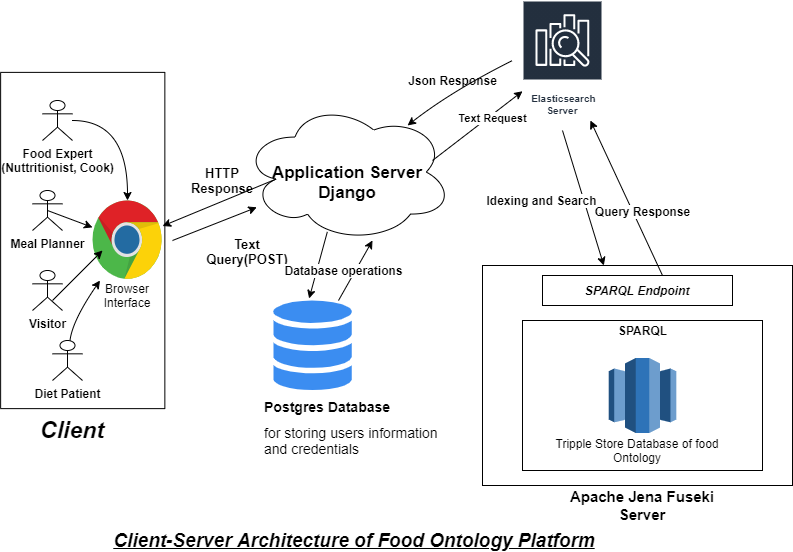

The diagram above was exported from draw.io. Its source (the exported page's mxGraphModel, read from the mxfile embedded in the PNG):
<mxGraphModel dx="766" dy="526" grid="1" gridSize="10" guides="1" tooltips="1" connect="1" arrows="1" fold="1" page="1" pageScale="1" pageWidth="827" pageHeight="1169" background="#ffffff" math="0" shadow="0">
  <root>
    <mxCell id="0" />
    <mxCell id="1" parent="0" />
    <mxCell id="5PCSMbIw4PJ9RryRswHJ-1" value="" style="group" parent="1" vertex="1" connectable="0">
      <mxGeometry x="8.124999999999972" y="70" width="791.875" height="550" as="geometry" />
    </mxCell>
    <mxCell id="nPXu5fICTPwHaaC6PW_I-1" value="" style="whiteSpace=wrap;html=1;rotation=-90;" parent="5PCSMbIw4PJ9RryRswHJ-1" vertex="1">
      <mxGeometry x="-86.01499999999997" y="157.89" width="336.25" height="164.22" as="geometry" />
    </mxCell>
    <mxCell id="nPXu5fICTPwHaaC6PW_I-2" value="Client" style="text;html=1;strokeColor=none;fillColor=none;align=center;verticalAlign=middle;whiteSpace=wrap;fontStyle=3;fontSize=23;" parent="5PCSMbIw4PJ9RryRswHJ-1" vertex="1">
      <mxGeometry x="51.87500000000003" y="420" width="40" height="20" as="geometry" />
    </mxCell>
    <mxCell id="nPXu5fICTPwHaaC6PW_I-4" value="&lt;b&gt;Food Expert&lt;br&gt;(Nuttritionist, Cook)&lt;/b&gt;" style="shape=umlActor;verticalLabelPosition=bottom;verticalAlign=top;html=1;outlineConnect=0;" parent="5PCSMbIw4PJ9RryRswHJ-1" vertex="1">
      <mxGeometry x="41.87500000000003" y="100" width="30" height="40" as="geometry" />
    </mxCell>
    <mxCell id="nPXu5fICTPwHaaC6PW_I-6" value="" style="html=1;aspect=fixed;strokeColor=none;shadow=0;align=center;verticalAlign=top;fillColor=#3B8DF1;shape=mxgraph.gcp2.cloud_monitoring;" parent="5PCSMbIw4PJ9RryRswHJ-1" vertex="1">
      <mxGeometry x="271.875" y="300" width="81" height="90" as="geometry" />
    </mxCell>
    <mxCell id="nPXu5fICTPwHaaC6PW_I-7" value="" style="dashed=0;outlineConnect=0;html=1;align=center;labelPosition=center;verticalLabelPosition=bottom;verticalAlign=top;shape=mxgraph.weblogos.chrome;" parent="5PCSMbIw4PJ9RryRswHJ-1" vertex="1">
      <mxGeometry x="91.87500000000003" y="200" width="70" height="80" as="geometry" />
    </mxCell>
    <mxCell id="nPXu5fICTPwHaaC6PW_I-15" value="" style="edgeStyle=orthogonalEdgeStyle;orthogonalLoop=1;jettySize=auto;html=1;curved=1;" parent="5PCSMbIw4PJ9RryRswHJ-1" source="nPXu5fICTPwHaaC6PW_I-4" target="nPXu5fICTPwHaaC6PW_I-7" edge="1">
      <mxGeometry relative="1" as="geometry" />
    </mxCell>
    <mxCell id="nPXu5fICTPwHaaC6PW_I-9" value="Browser Interface" style="text;html=1;strokeColor=none;fillColor=none;align=center;verticalAlign=middle;whiteSpace=wrap;" parent="5PCSMbIw4PJ9RryRswHJ-1" vertex="1">
      <mxGeometry x="101.87500000000003" y="290" width="50" height="10" as="geometry" />
    </mxCell>
    <mxCell id="nPXu5fICTPwHaaC6PW_I-10" value="&lt;b&gt;Visitor&lt;/b&gt;" style="shape=umlActor;verticalLabelPosition=bottom;verticalAlign=top;html=1;outlineConnect=0;" parent="5PCSMbIw4PJ9RryRswHJ-1" vertex="1">
      <mxGeometry x="31.87500000000003" y="270" width="30" height="40" as="geometry" />
    </mxCell>
    <mxCell id="nPXu5fICTPwHaaC6PW_I-11" value="&lt;b&gt;Meal Planner&lt;/b&gt;" style="shape=umlActor;verticalLabelPosition=bottom;verticalAlign=top;html=1;outlineConnect=0;" parent="5PCSMbIw4PJ9RryRswHJ-1" vertex="1">
      <mxGeometry x="31.87500000000003" y="190" width="30" height="40" as="geometry" />
    </mxCell>
    <mxCell id="nPXu5fICTPwHaaC6PW_I-12" value="&lt;b&gt;Diet Patient&lt;/b&gt;" style="shape=umlActor;verticalLabelPosition=bottom;verticalAlign=top;html=1;outlineConnect=0;" parent="5PCSMbIw4PJ9RryRswHJ-1" vertex="1">
      <mxGeometry x="51.87500000000003" y="340" width="30" height="40" as="geometry" />
    </mxCell>
    <mxCell id="nPXu5fICTPwHaaC6PW_I-19" value="" style="endArrow=classic;html=1;curved=1;" parent="5PCSMbIw4PJ9RryRswHJ-1" edge="1">
      <mxGeometry width="50" height="50" relative="1" as="geometry">
        <mxPoint x="51.87500000000003" y="300" as="sourcePoint" />
        <mxPoint x="101.87500000000003" y="250" as="targetPoint" />
      </mxGeometry>
    </mxCell>
    <mxCell id="nPXu5fICTPwHaaC6PW_I-21" value="" style="endArrow=classic;html=1;curved=1;" parent="5PCSMbIw4PJ9RryRswHJ-1" source="nPXu5fICTPwHaaC6PW_I-12" target="nPXu5fICTPwHaaC6PW_I-7" edge="1">
      <mxGeometry width="50" height="50" relative="1" as="geometry">
        <mxPoint x="71.87500000000003" y="350" as="sourcePoint" />
        <mxPoint x="121.87500000000003" y="300" as="targetPoint" />
        <Array as="points">
          <mxPoint x="71.87500000000003" y="320" />
        </Array>
      </mxGeometry>
    </mxCell>
    <mxCell id="nPXu5fICTPwHaaC6PW_I-22" value="&lt;b style=&quot;font-size: 17px&quot;&gt;&lt;br&gt;Application Server&lt;br&gt;Django&lt;/b&gt;" style="ellipse;shape=cloud;whiteSpace=wrap;html=1;" parent="5PCSMbIw4PJ9RryRswHJ-1" vertex="1">
      <mxGeometry x="241.87500000000003" y="101.57" width="210" height="140" as="geometry" />
    </mxCell>
    <mxCell id="nPXu5fICTPwHaaC6PW_I-26" value="" style="endArrow=classic;html=1;exitX=0.16;exitY=0.55;exitDx=0;exitDy=0;exitPerimeter=0;curved=1;" parent="5PCSMbIw4PJ9RryRswHJ-1" source="nPXu5fICTPwHaaC6PW_I-22" target="nPXu5fICTPwHaaC6PW_I-7" edge="1">
      <mxGeometry width="50" height="50" relative="1" as="geometry">
        <mxPoint x="231.87500000000003" y="145" as="sourcePoint" />
        <mxPoint x="281.875" y="95" as="targetPoint" />
      </mxGeometry>
    </mxCell>
    <mxCell id="nPXu5fICTPwHaaC6PW_I-29" value="" style="endArrow=classic;html=1;curved=1;" parent="5PCSMbIw4PJ9RryRswHJ-1" target="nPXu5fICTPwHaaC6PW_I-22" edge="1">
      <mxGeometry width="50" height="50" relative="1" as="geometry">
        <mxPoint x="171.87500000000003" y="240" as="sourcePoint" />
        <mxPoint x="281.875" y="230" as="targetPoint" />
      </mxGeometry>
    </mxCell>
    <mxCell id="nPXu5fICTPwHaaC6PW_I-30" value="Text Query(POST)" style="text;html=1;strokeColor=none;fillColor=none;align=center;verticalAlign=middle;whiteSpace=wrap;fontStyle=1;fontSize=13;" parent="5PCSMbIw4PJ9RryRswHJ-1" vertex="1">
      <mxGeometry x="211.87500000000003" y="241.57" width="70" height="18.43" as="geometry" />
    </mxCell>
    <mxCell id="nPXu5fICTPwHaaC6PW_I-31" value="HTTP Response" style="text;html=1;strokeColor=none;fillColor=none;align=center;verticalAlign=middle;whiteSpace=wrap;fontSize=13;fontStyle=1;" parent="5PCSMbIw4PJ9RryRswHJ-1" vertex="1">
      <mxGeometry x="201.87500000000003" y="170" width="40" height="20" as="geometry" />
    </mxCell>
    <mxCell id="nPXu5fICTPwHaaC6PW_I-37" value="" style="endArrow=classic;html=1;fontSize=13;curved=1;" parent="5PCSMbIw4PJ9RryRswHJ-1" source="nPXu5fICTPwHaaC6PW_I-6" edge="1">
      <mxGeometry width="50" height="50" relative="1" as="geometry">
        <mxPoint x="321.875" y="290" as="sourcePoint" />
        <mxPoint x="371.875" y="240" as="targetPoint" />
      </mxGeometry>
    </mxCell>
    <mxCell id="nPXu5fICTPwHaaC6PW_I-38" value="" style="endArrow=classic;html=1;fontSize=13;entryX=0.452;entryY=-0.022;entryDx=0;entryDy=0;entryPerimeter=0;exitX=0.404;exitY=0.927;exitDx=0;exitDy=0;exitPerimeter=0;curved=1;" parent="5PCSMbIw4PJ9RryRswHJ-1" source="nPXu5fICTPwHaaC6PW_I-22" target="nPXu5fICTPwHaaC6PW_I-6" edge="1">
      <mxGeometry width="50" height="50" relative="1" as="geometry">
        <mxPoint x="281.875" y="290" as="sourcePoint" />
        <mxPoint x="331.875" y="240" as="targetPoint" />
      </mxGeometry>
    </mxCell>
    <mxCell id="fkjQ3yBv9wU4NhkDOOhb-16" value="Database operations" style="edgeLabel;html=1;align=center;verticalAlign=middle;resizable=0;points=[];fontSize=12;fontStyle=1;" parent="nPXu5fICTPwHaaC6PW_I-38" vertex="1" connectable="0">
      <mxGeometry x="-0.3917" y="-2" relative="1" as="geometry">
        <mxPoint x="22.63" y="18.92" as="offset" />
      </mxGeometry>
    </mxCell>
    <mxCell id="nPXu5fICTPwHaaC6PW_I-39" value="&amp;nbsp;Elasticsearch Server" style="outlineConnect=0;fontColor=#232F3E;gradientColor=none;strokeColor=#ffffff;fillColor=#232F3E;dashed=0;verticalLabelPosition=middle;verticalAlign=bottom;align=center;html=1;whiteSpace=wrap;fontSize=10;fontStyle=1;spacing=3;shape=mxgraph.aws4.productIcon;prIcon=mxgraph.aws4.elasticsearch_service;" parent="5PCSMbIw4PJ9RryRswHJ-1" vertex="1">
      <mxGeometry x="521.875" width="80" height="120" as="geometry" />
    </mxCell>
    <mxCell id="fkjQ3yBv9wU4NhkDOOhb-2" value="" style="whiteSpace=wrap;html=1;" parent="5PCSMbIw4PJ9RryRswHJ-1" vertex="1">
      <mxGeometry x="481.875" y="265" width="310" height="220" as="geometry" />
    </mxCell>
    <mxCell id="fkjQ3yBv9wU4NhkDOOhb-4" value="" style="endArrow=classic;html=1;curved=1;" parent="5PCSMbIw4PJ9RryRswHJ-1" target="nPXu5fICTPwHaaC6PW_I-39" edge="1">
      <mxGeometry width="50" height="50" relative="1" as="geometry">
        <mxPoint x="661.875" y="275" as="sourcePoint" />
        <mxPoint x="711.875" y="225" as="targetPoint" />
      </mxGeometry>
    </mxCell>
    <mxCell id="fkjQ3yBv9wU4NhkDOOhb-7" value="Query Response" style="edgeLabel;html=1;align=center;verticalAlign=middle;resizable=0;points=[];rotation=0;fontStyle=1;fontSize=12;" parent="fkjQ3yBv9wU4NhkDOOhb-4" vertex="1" connectable="0">
      <mxGeometry x="0.3238" y="1" relative="1" as="geometry">
        <mxPoint x="28.56" y="37.04" as="offset" />
      </mxGeometry>
    </mxCell>
    <mxCell id="fkjQ3yBv9wU4NhkDOOhb-5" value="" style="endArrow=classic;html=1;curved=1;" parent="5PCSMbIw4PJ9RryRswHJ-1" target="fkjQ3yBv9wU4NhkDOOhb-2" edge="1">
      <mxGeometry width="50" height="50" relative="1" as="geometry">
        <mxPoint x="561.875" y="130" as="sourcePoint" />
        <mxPoint x="611.875" y="270" as="targetPoint" />
      </mxGeometry>
    </mxCell>
    <mxCell id="fkjQ3yBv9wU4NhkDOOhb-6" value="Idexing and Search" style="edgeLabel;html=1;align=center;verticalAlign=middle;resizable=0;points=[];fontSize=12;fontStyle=1;" parent="fkjQ3yBv9wU4NhkDOOhb-5" vertex="1" connectable="0">
      <mxGeometry x="-0.7665" y="-2" relative="1" as="geometry">
        <mxPoint x="-23.83" y="53.32" as="offset" />
      </mxGeometry>
    </mxCell>
    <mxCell id="fkjQ3yBv9wU4NhkDOOhb-8" value="" style="endArrow=classic;html=1;curved=1;" parent="5PCSMbIw4PJ9RryRswHJ-1" target="nPXu5fICTPwHaaC6PW_I-39" edge="1">
      <mxGeometry width="50" height="50" relative="1" as="geometry">
        <mxPoint x="431.875" y="160" as="sourcePoint" />
        <mxPoint x="481.875" y="110" as="targetPoint" />
      </mxGeometry>
    </mxCell>
    <mxCell id="fkjQ3yBv9wU4NhkDOOhb-9" value="Text Request" style="edgeLabel;html=1;align=center;verticalAlign=middle;resizable=0;points=[];fontStyle=1;" parent="fkjQ3yBv9wU4NhkDOOhb-8" vertex="1" connectable="0">
      <mxGeometry x="0.2855" y="-2" relative="1" as="geometry">
        <mxPoint as="offset" />
      </mxGeometry>
    </mxCell>
    <mxCell id="fkjQ3yBv9wU4NhkDOOhb-10" value="" style="endArrow=classic;html=1;entryX=0.786;entryY=0.167;entryDx=0;entryDy=0;entryPerimeter=0;curved=1;" parent="5PCSMbIw4PJ9RryRswHJ-1" target="nPXu5fICTPwHaaC6PW_I-22" edge="1">
      <mxGeometry width="50" height="50" relative="1" as="geometry">
        <mxPoint x="511.875" y="60" as="sourcePoint" />
        <mxPoint x="471.875" y="60" as="targetPoint" />
        <Array as="points">
          <mxPoint x="451.875" y="90" />
        </Array>
      </mxGeometry>
    </mxCell>
    <mxCell id="fkjQ3yBv9wU4NhkDOOhb-12" value="Json Response" style="text;html=1;align=center;verticalAlign=middle;resizable=0;points=[];autosize=1;fontStyle=1;" parent="5PCSMbIw4PJ9RryRswHJ-1" vertex="1">
      <mxGeometry x="401.875" y="70" width="100" height="20" as="geometry" />
    </mxCell>
    <mxCell id="fkjQ3yBv9wU4NhkDOOhb-13" value="&lt;h1 style=&quot;font-size: 14px&quot;&gt;&lt;font style=&quot;font-size: 14px&quot;&gt;Postgres Database&lt;/font&gt;&lt;/h1&gt;&lt;div style=&quot;font-size: 14px&quot;&gt;&lt;font style=&quot;font-size: 14px&quot;&gt;for storing users information and credentials&lt;/font&gt;&lt;/div&gt;" style="text;html=1;strokeColor=none;fillColor=none;spacing=5;spacingTop=-20;whiteSpace=wrap;overflow=hidden;" parent="5PCSMbIw4PJ9RryRswHJ-1" vertex="1">
      <mxGeometry x="258.875" y="400" width="190" height="70" as="geometry" />
    </mxCell>
    <mxCell id="fkjQ3yBv9wU4NhkDOOhb-14" value="&lt;span style=&quot;font-size: 15px;&quot;&gt;&lt;font style=&quot;font-size: 15px;&quot;&gt;Apache Jena Fuseki Server&lt;/font&gt;&lt;/span&gt;" style="text;html=1;strokeColor=none;fillColor=none;align=center;verticalAlign=middle;whiteSpace=wrap;fontStyle=1;fontSize=15;" parent="5PCSMbIw4PJ9RryRswHJ-1" vertex="1">
      <mxGeometry x="561.875" y="495" width="160" height="20" as="geometry" />
    </mxCell>
    <mxCell id="fkjQ3yBv9wU4NhkDOOhb-15" value="SPARQL Endpoint" style="whiteSpace=wrap;html=1;fontStyle=3;" parent="5PCSMbIw4PJ9RryRswHJ-1" vertex="1">
      <mxGeometry x="541.875" y="275" width="190" height="30" as="geometry" />
    </mxCell>
    <mxCell id="fkjQ3yBv9wU4NhkDOOhb-26" value="" style="whiteSpace=wrap;html=1;" parent="5PCSMbIw4PJ9RryRswHJ-1" vertex="1">
      <mxGeometry x="521.875" y="320" width="240" height="150" as="geometry" />
    </mxCell>
    <mxCell id="fkjQ3yBv9wU4NhkDOOhb-28" value="&lt;b&gt;SPARQL&lt;/b&gt;" style="text;html=1;strokeColor=none;fillColor=none;align=center;verticalAlign=middle;whiteSpace=wrap;" parent="5PCSMbIw4PJ9RryRswHJ-1" vertex="1">
      <mxGeometry x="614.375" y="320" width="55" height="20" as="geometry" />
    </mxCell>
    <mxCell id="fkjQ3yBv9wU4NhkDOOhb-29" value="" style="outlineConnect=0;dashed=0;verticalLabelPosition=bottom;verticalAlign=top;align=center;html=1;shape=mxgraph.aws3.redshift;fillColor=#2E73B8;gradientColor=none;" parent="5PCSMbIw4PJ9RryRswHJ-1" vertex="1">
      <mxGeometry x="608.125" y="357.5" width="67.5" height="75" as="geometry" />
    </mxCell>
    <mxCell id="fkjQ3yBv9wU4NhkDOOhb-30" value="Tripple Store Database of food Ontology" style="text;html=1;strokeColor=none;fillColor=none;align=center;verticalAlign=middle;whiteSpace=wrap;" parent="5PCSMbIw4PJ9RryRswHJ-1" vertex="1">
      <mxGeometry x="551.875" y="440" width="170" height="20" as="geometry" />
    </mxCell>
    <mxCell id="fkjQ3yBv9wU4NhkDOOhb-31" value="&lt;font style=&quot;font-size: 19px&quot;&gt;Client-Server Architecture of Food Ontology Platform&lt;/font&gt;" style="text;html=1;align=center;verticalAlign=middle;whiteSpace=wrap;fontStyle=7;horizontal=1;fontSize=19;" parent="5PCSMbIw4PJ9RryRswHJ-1" vertex="1">
      <mxGeometry x="108.87500000000003" y="530" width="490" height="20" as="geometry" />
    </mxCell>
    <mxCell id="fkjQ3yBv9wU4NhkDOOhb-42" value="" style="endArrow=classic;html=1;fontSize=12;exitX=0.5;exitY=0.5;exitDx=0;exitDy=0;exitPerimeter=0;curved=1;" parent="5PCSMbIw4PJ9RryRswHJ-1" source="nPXu5fICTPwHaaC6PW_I-11" target="nPXu5fICTPwHaaC6PW_I-7" edge="1">
      <mxGeometry width="50" height="50" relative="1" as="geometry">
        <mxPoint x="61.87500000000003" y="240" as="sourcePoint" />
        <mxPoint x="111.87500000000003" y="190" as="targetPoint" />
      </mxGeometry>
    </mxCell>
  </root>
</mxGraphModel>